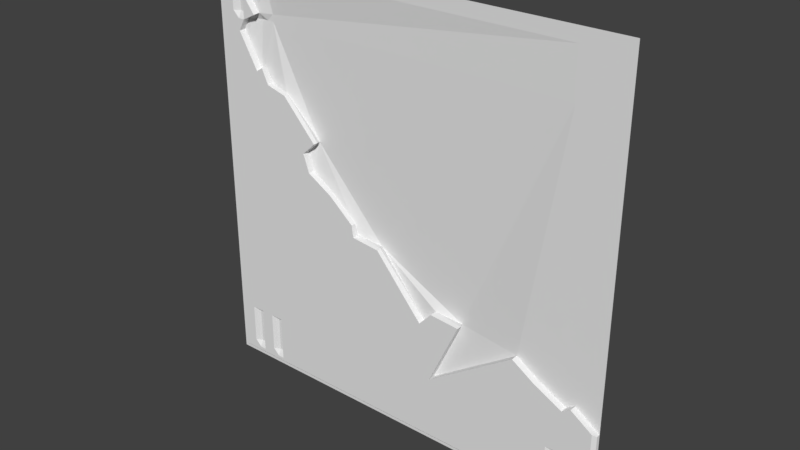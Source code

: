 # Source: sci2_4.blend  (saved by Blender 2.78.0; exported with 4.5.12 LTS)
import bpy
from mathutils import Matrix  # noqa: F401  (used for matrix-valued properties, if any)

bpy.ops.wm.read_factory_settings(use_empty=True)
scene = bpy.context.scene
scene.name = 'Scene'

# ---- collections
col_collection_1 = bpy.data.collections.new('Collection 1'); scene.collection.children.link(col_collection_1)

# ---- materials (node trees are filled in below, after node groups)
mat_sci1_6 = bpy.data.materials.new('sci1_6')
mat_sci1_6.alpha_threshold = 0.0
mat_sci1_6.use_transparent_shadow = False
mat_sci1_6.roughness = 0.5

# ---- material node trees

# ---- world
world_world = bpy.data.worlds.new('World'); scene.world = world_world
world_world.color = (0.05088, 0.05088, 0.05088)
world_world.use_sun_shadow = False
world_world.sun_shadow_jitter_overblur = 0.0
world_world.cycles.sampling_method = 'MANUAL'

# ---- meshes
me_sci1_6 = bpy.data.meshes.new('sci1_6')
me_sci1_6.from_pydata([(-1.28, 1.28, -1.28), (1.28, 1.28, -1.28), (-1.28, 1.28, 1.28), (1.28, 1.28, 1.28), (-1.24, 1.28, -1.28), (-1.24, 1.28, 1.28), (1.26, 1.28, -1.28), (1.26, 1.28, 1.28), (-1.26, 1.28, 1.28), (-1.26, 1.28, -1.28), (-1.28, 1.28, 1.24), (1.28, 1.28, 1.24), (1.26, 1.28, 1.24), (1.28, 1.28, 1.26), (1.26, 1.28, 1.26), (-1.28, 1.28, 1.26), (-1.28, 1.28, -1.24), (1.28, 1.28, -1.24), (-1.28, 1.28, -1.26), (1.28, 1.28, -1.26), (1.0, 1.28, 1.28), (1.0, 1.28, -1.28), (1.0, 1.28, 1.24), (1.0, 1.28, 1.26), (1.2, 1.28, -1.28), (1.2, 1.28, 1.28), (1.2, 1.28, 1.24), (1.2, 1.28, 1.26), (1.0, 1.28, 0.92), (1.24, 1.28, -1.28), (1.24, 1.28, 1.28), (1.16, 1.28, 1.24), (1.24, 1.28, 1.24), (1.04, 1.28, 1.28), (1.24, 1.28, 1.26), (1.08, 1.28, 1.28), (-1.28, 1.28, 0.92), (1.16, 1.28, 1.28), (1.08, 1.28, 1.24), (1.04, 1.28, 1.24), (1.16, 1.28, 1.26), (1.08, 1.28, 1.26), (1.04, 1.28, 1.26), (1.26, 1.28, 0.92), (1.04, 1.28, -1.28), (1.08, 1.28, -1.28), (1.28, 1.28, 0.92), (1.16, 1.28, -1.28), (1.2, 1.28, 0.92), (1.24, 1.28, 0.92), (1.04, 1.28, 0.92), (1.08, 1.28, 0.92), (1.16, 1.28, 0.92), (1.28, 1.28, 0.96), (1.28, 1.28, 1.2), (1.26, 1.28, 0.96), (1.26, 1.28, 1.2), (1.0, 1.28, 0.96), (1.0, 1.28, 1.2), (-1.28, 1.28, 1.2), (-1.28, 1.28, 0.96), (1.2, 1.28, 1.2), (1.24, 1.28, 0.96), (1.24, 1.28, 1.2), (1.04, 1.28, 1.2), (1.08, 1.28, 0.96), (1.08, 1.28, 1.2), (1.16, 1.28, 0.96), (1.16, 1.28, 1.2), (-0.92, 1.28, 1.28), (-0.92, 1.28, 1.24), (-0.92, 1.28, 1.26), (-0.92, 1.28, -1.28), (-0.92, 1.305, 0.92), (-0.92, 1.305, 0.96), (-0.92, 1.28, 1.2), (-1.08, 1.28, 1.28), (-1.08, 1.28, 0.92), (-1.08, 1.28, -1.28), (-1.16, 1.28, 1.28), (-1.16, 1.28, -1.28), (-1.0, 1.28, -1.28), (-1.0, 1.28, 1.28), (-1.0, 1.28, 1.24), (-1.0, 1.28, 1.26), (-1.0, 1.305, 0.92), (-1.0, 1.28, 0.96), (-1.0, 1.28, 1.2), (-0.96, 1.28, -1.28), (-0.96, 1.28, 1.28), (-0.96, 1.28, 1.24), (-0.96, 1.28, 1.26), (-0.96, 1.305, 0.92), (-0.96, 1.28, 1.2), (-1.12, 1.28, -1.28), (-1.12, 1.28, 1.28), (-1.28, 1.28, -0.94), (1.28, 1.28, -0.94), (-1.28, 1.28, -1.18), (1.28, 1.28, -1.18), (1.28, 1.28, -1.22), (-1.28, 1.28, -1.22), (1.16, 1.28, -0.6692), (-1.08, 1.28, 1.068), (1.0, 1.28, -0.6392), (-0.9809, 1.28, 0.6563), (-1.12, 1.28, 0.8491), (1.04, 1.28, -0.6601), (1.28, 1.28, -0.7522), (-1.0, 1.28, 0.6415), (-0.92, 1.28, 0.5799), (1.2, 1.28, -0.6968), (-1.021, 1.28, 1.24), (1.08, 1.28, -0.681), (-1.035, 1.28, 1.2), (-1.08, 1.28, 0.7799), (-1.01, 1.28, 1.26), (1.26, 1.28, -0.7384), (1.24, 1.28, -0.7245), (0.9063, 1.28, -0.5902), (0.7701, 1.28, -0.5021), (0.2367, 1.28, -0.866), (0.4004, 1.305, -0.4742), (0.2406, 1.28, -0.4468), (0.1637, 1.28, -0.5314), (-0.1533, 1.305, -0.1974), (-0.3055, 1.28, -0.1661), (-0.3379, 1.28, -0.1051), (-0.4917, 1.28, 0.02568), (-0.6285, 1.28, 0.13), (-0.667, 1.28, 0.2377), (-0.6032, 1.305, 0.3026), (-0.8147, 1.28, 0.5333), (1.131, 1.28, -0.649), (-1.282, 1.26, -1.263), (-1.282, 1.26, -1.283), (1.258, 1.26, -1.283), (1.278, 1.26, -1.283), (-1.262, 1.26, 1.277), (-1.282, 1.26, 1.277), (-1.262, 1.26, -1.283), (-1.242, 1.26, -1.283), (-1.162, 1.26, 1.277), (-1.242, 1.26, 1.277), (-1.242, 1.26, 1.257), (1.238, 1.26, -1.283), (-1.262, 1.26, 1.257), (-1.282, 1.26, 1.257), (-1.282, 1.26, 1.237), (-1.242, 1.24, 1.197), (-1.242, 1.24, 1.237), (-1.262, 1.26, 1.197), (-1.262, 1.26, 1.237), (-1.162, 1.24, 1.237), (-1.162, 1.26, 1.257), (-1.282, 1.26, -1.223), (-1.282, 1.26, -1.243), (1.278, 1.26, -1.263), (1.278, 1.26, -1.243), (-1.242, 1.26, -1.263), (-1.242, 1.24, -1.243), (1.258, 1.26, -1.263), (1.258, 1.24, -1.243), (-1.262, 1.26, -1.263), (-1.262, 1.26, -1.243), (-1.162, 1.24, -1.243), (-1.162, 1.26, -1.263), (-0.9222, 1.26, -1.283), (0.9978, 1.26, -1.283), (1.038, 1.24, -1.243), (0.9978, 1.24, -1.243), (1.038, 1.26, -1.263), (0.9978, 1.26, -1.263), (1.158, 1.26, -1.283), (1.198, 1.26, -1.283), (-1.282, 1.26, 0.9568), (-1.282, 1.26, 0.9168), (1.198, 1.26, -1.263), (1.198, 1.24, -1.243), (1.238, 1.24, -1.243), (1.238, 1.26, -1.263), (-1.262, 1.26, -0.9432), (-1.262, 1.26, 0.9168), (1.158, 1.24, -1.243), (1.078, 1.24, -1.243), (1.158, 1.26, -1.263), (-1.242, 1.24, -0.9432), (-1.242, 1.24, 0.9168), (1.078, 1.26, -1.263), (1.038, 1.26, -1.283), (1.078, 1.26, -1.283), (-1.162, 1.24, 0.9168), (-1.242, 1.24, 0.9568), (-1.262, 1.26, 0.9568), (-1.282, 1.26, 1.197), (-1.162, 1.24, 0.9568), (-1.162, 1.24, 1.197), (-0.9222, 1.24, -1.243), (-0.9222, 1.26, -1.263), (-0.9622, 1.26, -1.283), (-1.002, 1.26, 1.277), (-1.082, 1.26, 1.277), (-1.023, 1.24, 1.237), (-1.082, 1.24, 1.237), (-1.013, 1.26, 1.257), (-1.082, 1.26, 1.257), (-1.002, 1.24, -1.243), (-1.082, 1.24, -1.243), (-1.002, 1.26, -1.263), (-1.082, 1.26, -1.263), (-1.002, 1.24, 0.9568), (-1.082, 1.24, 0.9568), (-1.037, 1.24, 1.197), (-1.082, 1.24, 1.197), (-1.122, 1.26, -1.283), (-1.082, 1.26, -1.283), (-1.082, 1.24, 0.9168), (-1.082, 1.24, 1.065), (-1.122, 1.26, 1.277), (-1.122, 1.24, 1.237), (-1.122, 1.26, 1.257), (-1.122, 1.24, -1.243), (-1.122, 1.26, -1.263), (-1.122, 1.24, 0.9168), (-1.122, 1.26, 0.9568), (-1.122, 1.24, 1.197), (-1.162, 1.26, -1.283), (-1.162, 1.24, -0.9432), (-1.002, 1.26, -1.283), (-0.9622, 1.24, -1.243), (-0.9622, 1.26, -1.263), (-0.9222, 1.24, -1.223), (-0.9222, 1.26, -1.183), (-0.9622, 1.26, -0.9432), (-1.002, 1.24, -0.9432), (-1.122, 1.26, -0.9432), (-1.122, 1.26, -1.183), (-1.162, 1.24, -1.183), (-1.122, 1.24, 0.8459), (-1.282, 1.26, -0.9432), (1.038, 1.26, -0.9432), (1.038, 1.24, -0.9432), (1.238, 1.26, -0.9432), (1.238, 1.24, -0.9432), (-0.9622, 1.26, -1.183), (-1.002, 1.24, -1.183), (-0.9222, 1.24, -1.183), (-0.9222, 1.24, -0.9432), (-0.9222, 1.26, -0.9432), (-1.122, 1.24, -0.9432), (-0.9622, 1.24, -0.9432), (-1.082, 1.24, -0.9432), (1.258, 1.24, -0.9432), (1.278, 1.26, -0.9432), (1.198, 1.24, -0.9432), (1.158, 1.24, -0.9432), (1.078, 1.24, -0.9432), (0.9978, 1.24, -0.9432), (1.038, 1.24, -1.223), (-1.282, 1.26, -1.183), (1.078, 1.24, -1.223), (1.078, 1.24, -1.183), (1.258, 1.24, -1.223), (1.238, 1.24, -1.223), (0.9978, 1.24, -1.183), (1.198, 1.26, -0.9432), (-1.262, 1.26, -1.183), (1.158, 1.24, -1.223), (1.158, 1.24, -1.183), (-1.262, 1.26, -1.223), (1.258, 1.24, -1.183), (-1.082, 1.26, 1.197), (-1.082, 1.26, 0.9568), (-1.242, 1.24, -1.183), (1.278, 1.26, -1.223), (1.278, 1.26, -1.183), (-0.9622, 1.24, -1.223), (-1.082, 1.26, -1.183), (-1.082, 1.24, -1.183), (-1.242, 1.24, -1.223), (-1.082, 1.24, -1.223), (-1.122, 1.24, -1.223), (-1.162, 1.24, -1.223), (1.238, 1.24, -1.183), (-1.002, 1.24, -1.223), (0.9978, 1.24, -1.223), (-1.082, 1.26, -0.9432), (1.198, 1.24, -1.223), (1.198, 1.26, -1.183), (-1.122, 1.26, 1.197), (1.078, 1.26, -1.183), (1.078, 1.26, -0.9432), (1.238, 1.26, -1.183), (1.038, 1.26, -1.183), (1.158, 1.24, -0.6724), (0.9978, 1.24, -0.6425), (-0.9622, 1.24, 0.6652), (1.038, 1.24, -0.6634), (1.278, 1.26, -0.7554), (-1.002, 1.24, 0.6382), (-0.9222, 1.24, 0.5767), (1.198, 1.24, -0.7), (1.078, 1.24, -0.6842), (-1.082, 1.24, 0.7767), (1.258, 1.24, -0.7416), (1.238, 1.24, -0.7278), (0.9041, 1.24, -0.5935), (0.7679, 1.24, -0.5053), (0.2345, 1.24, -0.8692), (0.4191, 1.24, -0.4654), (0.2384, 1.24, -0.45), (0.1615, 1.24, -0.5346), (-0.1346, 1.24, -0.1885), (-0.3077, 1.24, -0.1693), (-0.3192, 1.24, -0.09625), (-0.4731, 1.24, 0.0345), (-0.6307, 1.24, 0.1268), (-0.6692, 1.24, 0.2345), (-0.5846, 1.24, 0.3114), (-0.7961, 1.24, 0.5421), (1.128, 1.24, -0.6522), (0.236, 1.266, -0.8671), (0.7693, 1.266, -0.5032), (1.13, 1.266, -0.6501), (-1.281, 1.273, 0.9189), (0.9055, 1.266, -0.5913), (0.9993, 1.266, -0.6403), (1.079, 1.266, -0.6821), (1.039, 1.266, -0.6612), (1.159, 1.266, -0.6703), (-1.081, 1.266, 1.067), (-1.081, 1.266, 0.7788), (1.279, 1.273, -1.221), (1.279, 1.273, -1.181), (-1.035, 1.266, 1.199), (-1.022, 1.266, 1.239), (1.259, 1.266, -0.7395), (1.239, 1.266, -0.7256), (1.199, 1.266, -0.6979), (-0.9607, 1.266, 0.6673), (-1.001, 1.266, 0.6404), (1.279, 1.273, -1.261), (1.279, 1.273, -1.241), (-1.011, 1.273, 1.259), (-1.001, 1.273, 1.279), (-1.241, 1.273, 1.279), (-1.281, 1.273, -1.221), (-1.281, 1.273, -1.241), (-1.001, 1.266, 0.9589), (1.159, 1.273, -1.281), (-1.261, 1.273, -1.281), (-1.241, 1.273, -1.281), (-0.9207, 1.266, 0.5788), (-1.261, 1.273, 1.279), (-1.161, 1.273, 1.279), (-0.7946, 1.266, 0.5442), (1.079, 1.273, -1.281), (-1.081, 1.273, 1.279), (-1.121, 1.273, 1.279), (1.279, 1.273, -0.9411), (1.279, 1.273, -0.7533), (-0.5831, 1.266, 0.3135), (0.9993, 1.273, -1.281), (1.039, 1.273, -1.281), (-1.161, 1.273, -1.281), (1.259, 1.273, -1.281), (1.279, 1.273, -1.281), (-0.6677, 1.266, 0.2366), (-1.281, 1.273, -1.261), (-1.281, 1.273, -1.281), (-1.281, 1.273, 1.279), (-1.281, 1.273, 1.259), (-0.9607, 1.273, -1.281), (-0.9207, 1.273, -1.281), (-0.6293, 1.266, 0.1289), (-0.4716, 1.266, 0.03662), (1.199, 1.273, -1.281), (1.239, 1.273, -1.281), (-0.3178, 1.266, -0.09413), (-0.3062, 1.266, -0.1672), (-0.1332, 1.266, -0.1864), (-1.281, 1.273, -0.9411), (-1.281, 1.273, -1.181), (0.1629, 1.266, -0.5325), (-1.281, 1.273, 0.9589), (-1.121, 1.273, -1.281), (0.4206, 1.266, -0.4633), (0.2398, 1.266, -0.4479), (-1.081, 1.273, -1.281), (-1.001, 1.273, -1.281), (-1.121, 1.266, 0.848), (-1.081, 1.266, 0.9189), (-1.281, 1.273, 1.239), (-1.281, 1.273, 1.199)], [], [(13, 7, 14), (14, 30, 34), (63, 12, 32), (56, 11, 12), (12, 34, 32), (12, 11, 13), (14, 12, 13), (22, 71, 70), (58, 70, 75), (23, 69, 71), (26, 40, 31), (61, 31, 68), (27, 37, 40), (64, 38, 39), (58, 39, 22), (32, 27, 26), (68, 38, 66), (63, 26, 61), (34, 25, 27), (41, 33, 42), (42, 20, 23), (31, 41, 38), (39, 23, 22), (38, 42, 39), (40, 35, 41), (68, 65, 67), (52, 65, 51), (28, 74, 73), (54, 55, 53), (46, 55, 43), (56, 62, 55), (43, 62, 49), (58, 74, 57), (91, 69, 89), (75, 90, 93), (70, 91, 90), (87, 103, 86), (321, 309, 308), (346, 259, 382), (331, 238, 303), (381, 176, 324), (321, 307, 322), (327, 320, 323), (90, 84, 83), (93, 83, 87), (91, 82, 84), (322, 306, 325), (329, 320, 294), (342, 274, 158), (324, 175, 384), (325, 295, 326), (326, 297, 328), (366, 157, 137), (335, 204, 202), (328, 302, 327), (368, 156, 347), (333, 253, 275), (330, 212, 217), (338, 294, 301), (392, 147, 371), (348, 217, 210), (340, 303, 299), (332, 275, 274), (357, 200, 344), (349, 174, 173), (334, 202, 212), (369, 140, 135), (351, 226, 141), (336, 305, 304), (389, 199, 228), (353, 143, 345), (336, 298, 360), (337, 301, 305), (352, 296, 300), (377, 136, 145), (340, 296, 339), (341, 158, 157), (343, 200, 204), (345, 142, 354), (347, 155, 346), (391, 210, 216), (356, 173, 190), (350, 141, 140), (62, 67, 48), (352, 319, 355), (370, 138, 353), (354, 218, 358), (361, 319, 318), (363, 190, 189), (358, 201, 357), (373, 168, 167), (359, 298, 253), (367, 318, 317), (362, 189, 168), (364, 214, 226), (365, 137, 136), (374, 317, 316), (369, 134, 368), (371, 139, 370), (372, 167, 199), (374, 315, 375), (65, 64, 57), (378, 315, 314), (376, 145, 174), (379, 314, 313), (379, 312, 380), (383, 312, 311), (382, 239, 381), (383, 310, 387), (384, 194, 393), (385, 215, 214), (387, 309, 386), (388, 228, 215), (390, 216, 238), (116, 83, 84), (131, 125, 28), (86, 77, 85), (82, 116, 84), (105, 85, 109), (105, 73, 92), (111, 49, 48), (117, 46, 43), (118, 43, 49), (112, 87, 83), (115, 85, 77), (102, 48, 52), (107, 51, 50), (104, 50, 28), (133, 52, 51), (393, 148, 392), (77, 106, 115), (144, 138, 146), (146, 139, 147), (194, 152, 148), (149, 152, 151), (152, 147, 148), (150, 144, 146), (157, 158, 162), (163, 159, 160), (161, 179, 180), (163, 156, 134), (135, 163, 134), (136, 180, 145), (141, 163, 140), (137, 161, 136), (164, 163, 160), (161, 157, 162), (152, 150, 146), (168, 198, 167), (172, 197, 198), (174, 185, 173), (177, 183, 185), (180, 178, 177), (247, 315, 316), (145, 177, 174), (255, 301, 294), (241, 302, 297), (185, 184, 188), (172, 169, 170), (188, 169, 171), (257, 297, 295), (173, 188, 190), (189, 172, 168), (190, 171, 189), (294, 320, 302), (254, 305, 301), (252, 298, 304), (186, 182, 181), (243, 304, 305), (181, 176, 239), (196, 192, 195), (149, 193, 192), (187, 193, 182), (151, 175, 193), (176, 193, 175), (250, 300, 296), (198, 229, 230), (199, 198, 230), (215, 222, 214), (209, 221, 222), (203, 220, 219), (213, 219, 225), (205, 218, 220), (249, 303, 238), (216, 224, 223), (191, 192, 187), (227, 187, 186), (154, 143, 144), (196, 150, 149), (153, 144, 150), (166, 160, 159), (226, 159, 141), (289, 195, 224), (228, 209, 215), (208, 207, 209), (202, 205, 203), (212, 203, 213), (204, 201, 205), (251, 299, 303), (216, 210, 211), (228, 230, 208), (230, 206, 208), (250, 299, 234), (254, 242, 243), (223, 195, 191), (249, 238, 227), (220, 142, 154), (225, 153, 196), (219, 154, 153), (222, 165, 166), (214, 166, 226), (160, 269, 164), (158, 262, 162), (179, 287, 178), (271, 224, 272), (183, 260, 184), (291, 293, 290), (169, 285, 170), (242, 288, 292), (184, 258, 169), (232, 233, 244), (178, 267, 183), (286, 236, 277), (170, 231, 197), (287, 268, 267), (265, 268, 288), (251, 277, 278), (260, 293, 258), (196, 289, 225), (162, 263, 179), (217, 271, 272), (258, 264, 285), (293, 257, 264), (234, 233, 250), (267, 261, 260), (255, 261, 268), (164, 155, 156), (256, 290, 261), (263, 288, 287), (241, 291, 256), (255, 265, 254), (274, 270, 262), (253, 270, 275), (197, 276, 229), (250, 248, 247), (279, 266, 269), (186, 266, 273), (252, 283, 270), (207, 281, 221), (249, 286, 251), (269, 259, 155), (266, 239, 259), (227, 235, 249), (277, 280, 278), (231, 244, 276), (247, 232, 246), (165, 279, 160), (232, 231, 246), (280, 236, 281), (282, 273, 279), (227, 273, 237), (206, 280, 207), (211, 272, 216), (284, 278, 280), (234, 278, 245), (93, 86, 74), (276, 245, 284), (233, 245, 244), (229, 284, 206), (243, 292, 283), (281, 237, 282), (235, 237, 236), (241, 257, 240), (285, 246, 231), (221, 282, 165), (257, 246, 264), (225, 271, 213), (262, 283, 263), (283, 292, 263), (261, 290, 260), (212, 213, 217), (217, 211, 210), (238, 216, 223), (59, 392, 10), (106, 391, 390), (78, 389, 388), (123, 386, 122), (94, 388, 385), (60, 393, 59), (124, 387, 123), (98, 381, 96), (124, 380, 383), (126, 380, 125), (126, 378, 379), (24, 377, 376), (127, 375, 378), (129, 375, 128), (88, 373, 372), (15, 370, 2), (0, 368, 18), (129, 367, 374), (6, 366, 365), (80, 385, 364), (21, 363, 362), (130, 361, 367), (97, 360, 359), (72, 362, 373), (95, 357, 76), (44, 356, 363), (131, 355, 361), (79, 358, 95), (2, 353, 8), (110, 355, 132), (9, 351, 350), (45, 349, 356), (77, 348, 391), (16, 346, 101), (5, 354, 79), (116, 344, 343), (19, 342, 341), (109, 339, 105), (29, 365, 377), (110, 339, 352), (118, 338, 337), (117, 360, 108), (8, 345, 5), (81, 372, 389), (117, 337, 336), (4, 364, 351), (0, 350, 369), (114, 335, 334), (47, 376, 349), (76, 344, 82), (100, 333, 332), (109, 331, 340), (86, 330, 348), (10, 371, 15), (111, 329, 338), (103, 334, 330), (99, 359, 333), (18, 347, 16), (107, 327, 113), (112, 343, 335), (1, 341, 366), (104, 328, 107), (119, 326, 104), (36, 384, 60), (17, 332, 342), (102, 323, 329), (120, 325, 119), (113, 323, 133), (121, 322, 120), (96, 324, 36), (115, 390, 331), (101, 382, 98), (121, 386, 321), (13, 3, 7), (14, 7, 30), (63, 56, 12), (56, 54, 11), (12, 14, 34), (22, 23, 71), (58, 22, 70), (23, 20, 69), (26, 27, 40), (61, 26, 31), (27, 25, 37), (64, 66, 38), (58, 64, 39), (32, 34, 27), (68, 31, 38), (63, 32, 26), (34, 30, 25), (41, 35, 33), (42, 33, 20), (31, 40, 41), (39, 42, 23), (38, 41, 42), (40, 37, 35), (68, 66, 65), (52, 67, 65), (28, 57, 74), (54, 56, 55), (46, 53, 55), (56, 63, 62), (43, 55, 62), (58, 75, 74), (91, 71, 69), (75, 70, 90), (70, 71, 91), (87, 114, 103), (321, 386, 309), (346, 155, 259), (331, 390, 238), (381, 239, 176), (321, 308, 307), (327, 302, 320), (90, 91, 84), (93, 90, 83), (91, 89, 82), (322, 307, 306), (329, 323, 320), (342, 332, 274), (324, 176, 175), (325, 306, 295), (326, 295, 297), (366, 341, 157), (335, 343, 204), (328, 297, 302), (368, 134, 156), (333, 359, 253), (330, 334, 212), (338, 329, 294), (392, 148, 147), (348, 330, 217), (340, 331, 303), (332, 333, 275), (357, 201, 200), (349, 376, 174), (334, 335, 202), (369, 350, 140), (351, 364, 226), (336, 337, 305), (389, 372, 199), (353, 138, 143), (336, 304, 298), (337, 338, 301), (352, 339, 296), (377, 365, 136), (340, 299, 296), (341, 342, 158), (343, 344, 200), (345, 143, 142), (347, 156, 155), (391, 348, 210), (356, 349, 173), (350, 351, 141), (52, 48, 67), (62, 63, 61), (48, 49, 62), (68, 67, 61), (62, 61, 67), (352, 300, 319), (370, 139, 138), (354, 142, 218), (361, 355, 319), (363, 356, 190), (358, 218, 201), (373, 362, 168), (359, 360, 298), (367, 361, 318), (362, 363, 189), (364, 385, 214), (365, 366, 137), (374, 367, 317), (369, 135, 134), (371, 147, 139), (372, 373, 167), (374, 316, 315), (57, 28, 50), (50, 51, 65), (65, 66, 64), (64, 58, 57), (57, 50, 65), (378, 375, 315), (376, 377, 145), (379, 378, 314), (379, 313, 312), (383, 380, 312), (382, 259, 239), (383, 311, 310), (384, 175, 194), (385, 388, 215), (387, 310, 309), (388, 389, 228), (390, 391, 216), (116, 112, 83), (73, 110, 132), (131, 130, 129), (73, 132, 131), (104, 28, 119), (120, 119, 28), (122, 121, 120), (125, 124, 123), (125, 123, 122), (127, 126, 125), (131, 129, 128), (128, 127, 131), (125, 122, 28), (120, 28, 122), (131, 127, 125), (28, 73, 131), (105, 92, 85), (105, 110, 73), (111, 118, 49), (117, 108, 46), (118, 117, 43), (112, 114, 87), (115, 109, 85), (102, 111, 48), (107, 113, 51), (104, 107, 50), (51, 113, 133), (133, 102, 52), (393, 194, 148), (144, 143, 138), (146, 138, 139), (194, 151, 152), (149, 150, 152), (152, 146, 147), (161, 162, 179), (163, 164, 156), (135, 140, 163), (136, 161, 180), (141, 159, 163), (137, 157, 161), (168, 172, 198), (172, 170, 197), (174, 177, 185), (177, 178, 183), (180, 179, 178), (257, 295, 306), (306, 307, 257), (308, 309, 311), (311, 312, 313), (309, 310, 311), (257, 307, 308), (319, 300, 317), (317, 318, 319), (314, 315, 313), (316, 317, 300), (247, 257, 308), (308, 311, 247), (313, 315, 247), (316, 300, 247), (247, 311, 313), (145, 180, 177), (255, 254, 301), (241, 256, 302), (185, 183, 184), (172, 171, 169), (188, 184, 169), (257, 241, 297), (173, 185, 188), (189, 171, 172), (190, 188, 171), (302, 256, 255), (255, 294, 302), (254, 243, 305), (252, 253, 298), (186, 187, 182), (243, 252, 304), (181, 182, 176), (196, 149, 192), (149, 151, 193), (187, 192, 193), (151, 194, 175), (176, 182, 193), (250, 247, 300), (198, 197, 229), (199, 167, 198), (215, 209, 222), (209, 207, 221), (203, 205, 220), (213, 203, 219), (205, 201, 218), (249, 251, 303), (216, 272, 224), (191, 195, 192), (227, 191, 187), (154, 142, 143), (196, 153, 150), (153, 154, 144), (166, 165, 160), (226, 166, 159), (289, 196, 195), (228, 208, 209), (208, 206, 207), (202, 204, 205), (212, 202, 203), (204, 200, 201), (251, 234, 299), (228, 199, 230), (230, 229, 206), (250, 296, 299), (254, 265, 242), (223, 224, 195), (191, 227, 238), (238, 223, 191), (220, 218, 142), (225, 219, 153), (219, 220, 154), (222, 221, 165), (214, 222, 166), (160, 279, 269), (158, 274, 262), (179, 263, 287), (271, 289, 224), (183, 267, 260), (291, 240, 293), (169, 258, 285), (242, 265, 288), (184, 260, 258), (232, 248, 233), (178, 287, 267), (286, 235, 236), (170, 285, 231), (287, 288, 268), (265, 255, 268), (251, 286, 277), (260, 290, 293), (162, 262, 263), (272, 211, 217), (217, 213, 271), (258, 293, 264), (293, 240, 257), (267, 268, 261), (255, 256, 261), (164, 269, 155), (256, 291, 290), (263, 292, 288), (241, 240, 291), (274, 275, 270), (253, 252, 270), (197, 231, 276), (250, 233, 248), (279, 273, 266), (186, 181, 266), (252, 243, 283), (207, 280, 281), (249, 235, 286), (269, 266, 259), (266, 181, 239), (231, 232, 244), (247, 248, 232), (165, 282, 279), (280, 277, 236), (282, 237, 273), (227, 186, 273), (206, 284, 280), (284, 245, 278), (234, 251, 278), (92, 73, 74), (74, 75, 93), (93, 87, 86), (86, 85, 92), (92, 74, 86), (276, 244, 245), (233, 234, 245), (229, 276, 284), (243, 242, 292), (281, 236, 237), (235, 227, 237), (285, 264, 246), (221, 281, 282), (257, 247, 246), (225, 289, 271), (262, 270, 283), (59, 393, 392), (106, 77, 391), (78, 81, 389), (123, 387, 386), (94, 78, 388), (60, 384, 393), (124, 383, 387), (98, 382, 381), (124, 125, 380), (126, 379, 380), (126, 127, 378), (24, 29, 377), (127, 128, 375), (129, 374, 375), (88, 72, 373), (15, 371, 370), (0, 369, 368), (129, 130, 367), (6, 1, 366), (80, 94, 385), (21, 44, 363), (130, 131, 361), (97, 108, 360), (72, 21, 362), (95, 358, 357), (44, 45, 356), (131, 132, 355), (79, 354, 358), (2, 370, 353), (110, 352, 355), (9, 4, 351), (45, 47, 349), (77, 86, 348), (16, 347, 346), (5, 345, 354), (116, 82, 344), (19, 17, 342), (109, 340, 339), (29, 6, 365), (110, 105, 339), (118, 111, 338), (117, 336, 360), (8, 353, 345), (81, 88, 372), (117, 118, 337), (4, 80, 364), (0, 9, 350), (114, 112, 335), (47, 24, 376), (76, 357, 344), (100, 99, 333), (109, 115, 331), (86, 103, 330), (10, 392, 371), (111, 102, 329), (103, 114, 334), (99, 97, 359), (18, 368, 347), (107, 328, 327), (112, 116, 343), (1, 19, 341), (104, 326, 328), (119, 325, 326), (36, 324, 384), (17, 100, 332), (102, 133, 323), (120, 322, 325), (113, 327, 323), (121, 321, 322), (96, 381, 324), (115, 106, 390), (101, 346, 382), (121, 122, 386)])
_uv = me_sci1_6.uv_layers.new(name='UVMap')
_uv.uv.foreach_set('vector', [1.0, 0.9922, 0.9922, 1.0, 0.9922, 0.9922, 0.9922, 0.9922, 0.9844, 1.0, 0.9844, 0.9922, 0.9844, 0.9688, 0.9922, 0.9844, 0.9844, 0.9844, 0.9922, 0.9688, 1.0, 0.9844, 0.9922, 0.9844, 0.9922, 0.9844, 0.9844, 0.9922, 0.9844, 0.9844, 0.9922, 0.9844, 1.0, 0.9844, 1.0, 0.9922, 0.9922, 0.9922, 0.9922, 0.9844, 1.0, 0.9922, 0.8906, 0.9844, 0.1406, 0.9922, 0.1406, 0.9844, 0.8906, 0.9688, 0.1406, 0.9844, 0.1406, 0.9688, 0.8906, 0.9922, 0.1406, 1.0, 0.1406, 0.9922, 0.9687, 0.9844, 0.9531, 0.9922, 0.9531, 0.9844, 0.9687, 0.9688, 0.9531, 0.9844, 0.9531, 0.9688, 0.9687, 0.9922, 0.9531, 1.0, 0.9531, 0.9922, 0.9062, 0.9688, 0.9219, 0.9844, 0.9062, 0.9844, 0.8906, 0.9688, 0.9062, 0.9844, 0.8906, 0.9844, 0.9844, 0.9844, 0.9687, 0.9922, 0.9687, 0.9844, 0.9531, 0.9688, 0.9219, 0.9844, 0.9219, 0.9688, 0.9844, 0.9688, 0.9687, 0.9844, 0.9687, 0.9688, 0.9844, 0.9922, 0.9687, 1.0, 0.9687, 0.9922, 0.9219, 0.9922, 0.9062, 1.0, 0.9062, 0.9922, 0.9062, 0.9922, 0.8906, 1.0, 0.8906, 0.9922, 0.9531, 0.9844, 0.9219, 0.9922, 0.9219, 0.9844, 0.9062, 0.9844, 0.8906, 0.9922, 0.8906, 0.9844, 0.9219, 0.9844, 0.9062, 0.9922, 0.9062, 0.9844, 0.9531, 0.9922, 0.9219, 1.0, 0.9219, 0.9922, 0.9531, 0.9688, 0.9219, 0.875, 0.9531, 0.875, 0.9531, 0.8594, 0.9219, 0.875, 0.9219, 0.8594, 0.8906, 0.8594, 0.1406, 0.875, 0.1406, 0.8594, 1.0, 0.9688, 0.9922, 0.875, 1.0, 0.875, 1.0, 0.8594, 0.9922, 0.875, 0.9922, 0.8594, 0.9922, 0.9688, 0.9844, 0.875, 0.9922, 0.875, 0.9922, 0.8594, 0.9844, 0.875, 0.9844, 0.8594, 0.8906, 0.9688, 0.1406, 0.875, 0.8906, 0.875, 0.125, 0.9922, 0.1406, 1.0, 0.125, 1.0, 0.1406, 0.9688, 0.125, 0.9844, 0.125, 0.9688, 0.1406, 0.9844, 0.125, 0.9922, 0.125, 0.9844, 0.1094, 0.9688, 0.07813, 0.9173, 0.1094, 0.875, 0.7984, 0.04297, 0.8029, 0.05285, 0.7984, 0.04297, 0.7613, 0.03283, 0.7613, 0.03283, 0.7613, 0.03283, 0.7662, 0.08326, 0.7652, 0.08495, 0.7662, 0.08326, 0.7613, 0.03283, 0.7613, 0.03283, 0.7613, 0.03283, 0.7984, 0.04297, 0.8114, 0.05188, 0.8114, 0.05188, 0.819, 0.0475, 0.8203, 0.04828, 0.8203, 0.04828, 0.125, 0.9844, 0.1094, 0.9922, 0.1094, 0.9844, 0.125, 0.9688, 0.1094, 0.9844, 0.1094, 0.9688, 0.125, 0.9922, 0.1094, 1.0, 0.1094, 0.9922, 0.8114, 0.05188, 0.8148, 0.04972, 0.8148, 0.04972, 0.821, 0.04779, 0.8203, 0.04828, 0.821, 0.04779, 0.7613, 0.03283, 0.7613, 0.03283, 0.7613, 0.03283, 0.7613, 0.03283, 0.7613, 0.03283, 0.7613, 0.03283, 0.8148, 0.04972, 0.8171, 0.04852, 0.8171, 0.04852, 0.8171, 0.04852, 0.8181, 0.04801, 0.8181, 0.04801, 0.7613, 0.03283, 0.7613, 0.03283, 0.7613, 0.03283, 0.7676, 0.09452, 0.7679, 0.09501, 0.7676, 0.09452, 0.8181, 0.04801, 0.819, 0.0475, 0.819, 0.0475, 0.7613, 0.03283, 0.7613, 0.03283, 0.7613, 0.03283, 0.7613, 0.03283, 0.7613, 0.03283, 0.7613, 0.03283, 0.7662, 0.09032, 0.7673, 0.09355, 0.7662, 0.09032, 0.822, 0.04711, 0.821, 0.04779, 0.822, 0.04711, 0.7613, 0.03283, 0.7613, 0.03283, 0.7613, 0.03283, 0.7681, 0.08767, 0.7662, 0.09032, 0.7681, 0.08767, 0.7681, 0.07987, 0.7662, 0.08326, 0.7681, 0.07987, 0.7613, 0.03283, 0.7613, 0.03283, 0.7613, 0.03283, 0.7613, 0.03283, 0.7613, 0.03283, 0.7613, 0.03283, 0.7613, 0.03283, 0.7613, 0.03283, 0.7613, 0.03283, 0.7673, 0.09355, 0.7676, 0.09452, 0.7673, 0.09355, 0.7613, 0.03283, 0.7613, 0.03283, 0.7613, 0.03283, 0.7613, 0.03283, 0.7613, 0.03283, 0.7613, 0.03283, 0.8234, 0.04609, 0.8229, 0.04643, 0.8234, 0.04609, 0.7613, 0.03283, 0.7613, 0.03283, 0.7613, 0.03283, 0.7613, 0.03283, 0.7613, 0.03283, 0.7613, 0.03283, 0.8234, 0.04609, 0.8239, 0.04575, 0.8239, 0.04575, 0.8229, 0.04643, 0.822, 0.04711, 0.8229, 0.04643, 0.7701, 0.07836, 0.7691, 0.08053, 0.7701, 0.07836, 0.7613, 0.03283, 0.7613, 0.03283, 0.7613, 0.03283, 0.7681, 0.07987, 0.7691, 0.08053, 0.7691, 0.08053, 0.7613, 0.03283, 0.7613, 0.03283, 0.7613, 0.03283, 0.7679, 0.09501, 0.7681, 0.0955, 0.7679, 0.09501, 0.7613, 0.03283, 0.7613, 0.03283, 0.7613, 0.03283, 0.7613, 0.03283, 0.7613, 0.03283, 0.7613, 0.03283, 0.7662, 0.08669, 0.7681, 0.08767, 0.7662, 0.08669, 0.7613, 0.03283, 0.7613, 0.03283, 0.7613, 0.03283, 0.7613, 0.03283, 0.7613, 0.03283, 0.7613, 0.03283, 0.9844, 0.875, 0.9531, 0.875, 0.9687, 0.8594, 0.7701, 0.07836, 0.7732, 0.07752, 0.7732, 0.07752, 0.7613, 0.03283, 0.7613, 0.03283, 0.7613, 0.03283, 0.7613, 0.03283, 0.7613, 0.03283, 0.7613, 0.03283, 0.7783, 0.07187, 0.7732, 0.07752, 0.7783, 0.07187, 0.7613, 0.03283, 0.7613, 0.03283, 0.7613, 0.03283, 0.7613, 0.03283, 0.7613, 0.03283, 0.7613, 0.03283, 0.7613, 0.03283, 0.7613, 0.03283, 0.7613, 0.03283, 0.7613, 0.03283, 0.7613, 0.03283, 0.7613, 0.03283, 0.7763, 0.06999, 0.7783, 0.07187, 0.7763, 0.06999, 0.7613, 0.03283, 0.7613, 0.03283, 0.7613, 0.03283, 0.7613, 0.03283, 0.7613, 0.03283, 0.7613, 0.03283, 0.7613, 0.03283, 0.7613, 0.03283, 0.7613, 0.03283, 0.7772, 0.06735, 0.7763, 0.06999, 0.7772, 0.06735, 0.7613, 0.03283, 0.7613, 0.03283, 0.7613, 0.03283, 0.7613, 0.03283, 0.7613, 0.03283, 0.7613, 0.03283, 0.7613, 0.03283, 0.7613, 0.03283, 0.7613, 0.03283, 0.7772, 0.06735, 0.7811, 0.06509, 0.7811, 0.06509, 0.9219, 0.875, 0.9062, 0.9688, 0.8906, 0.875, 0.7848, 0.06189, 0.7811, 0.06509, 0.7848, 0.06189, 0.7613, 0.03283, 0.7613, 0.03283, 0.7613, 0.03283, 0.7851, 0.0601, 0.7848, 0.06189, 0.7851, 0.0601, 0.7851, 0.0601, 0.7894, 0.05963, 0.7894, 0.05963, 0.7966, 0.05116, 0.7894, 0.05963, 0.7966, 0.05116, 0.7613, 0.03283, 0.7613, 0.03283, 0.7613, 0.03283, 0.7966, 0.05116, 0.7985, 0.05323, 0.7985, 0.05323, 0.7613, 0.03283, 0.7613, 0.03283, 0.7613, 0.03283, 0.7613, 0.03283, 0.7613, 0.03283, 0.7613, 0.03283, 0.7985, 0.05323, 0.8029, 0.05285, 0.8029, 0.05285, 0.7613, 0.03283, 0.7613, 0.03283, 0.7613, 0.03283, 0.7652, 0.08495, 0.7662, 0.08669, 0.7652, 0.08495, 0.1053, 0.9922, 0.1094, 0.9844, 0.1094, 0.9922, 0.2725, 0.6229, 0.4483, 0.4276, 0.8906, 0.8594, 0.1094, 0.875, 0.07813, 0.8594, 0.1094, 0.8594, 0.1094, 1.0, 0.1053, 0.9922, 0.1094, 0.9922, 0.125, 0.7611, 0.1094, 0.8594, 0.1094, 0.7506, 0.125, 0.7611, 0.1406, 0.8594, 0.125, 0.8594, 0.9687, 0.2278, 0.9844, 0.8594, 0.9687, 0.8594, 0.9922, 0.2116, 1.0, 0.8594, 0.9922, 0.8594, 0.9844, 0.217, 0.9922, 0.8594, 0.9844, 0.8594, 0.1013, 0.9844, 0.1094, 0.9688, 0.1094, 0.9844, 0.07813, 0.8047, 0.1094, 0.8594, 0.07813, 0.8594, 0.9531, 0.2386, 0.9687, 0.8594, 0.9531, 0.8594, 0.9062, 0.2421, 0.9219, 0.8594, 0.9062, 0.8594, 0.8906, 0.2503, 0.9062, 0.8594, 0.8906, 0.8594, 0.9416, 0.2465, 0.9531, 0.8594, 0.9219, 0.8594, 0.7613, 0.03283, 0.7613, 0.03283, 0.7613, 0.03283, 0.07813, 0.8594, 0.06251, 0.8317, 0.07813, 0.8047, 0.01563, 0.9922, 0.007816, 1.0, 0.007816, 0.9922, 0.007816, 0.9922, 0.0, 1.0, 0.0, 0.9922, 0.0, 0.9688, 0.007816, 0.9844, 0.0, 0.9844, 0.01563, 0.9688, 0.007816, 0.9844, 0.007816, 0.9688, 0.007816, 0.9844, 0.0, 0.9922, 0.0, 0.9844, 0.01563, 0.9844, 0.01563, 0.9922, 0.007816, 0.9922, 1.0, 0.007816, 1.0, 0.01563, 0.9922, 0.01563, 0.007816, 0.007816, 0.01563, 0.007816, 0.01563, 0.01563, 0.9922, 0.007816, 0.9844, 0.01563, 0.9844, 0.007816, 0.007816, 0.007816, 0.0, 0.01563, 0.0, 0.007816, 0.0, 0.0, 0.007816, 0.007816, 0.0, 0.007816, 0.9922, 0.0, 0.9844, 0.007816, 0.9844, 0.0, 0.01563, 0.0, 0.007816, 0.007816, 0.007816, 0.0, 1.0, 0.0, 0.9922, 0.007816, 0.9922, 0.0, 0.007816, 0.01563, 0.007816, 0.007816, 0.01563, 0.01563, 0.9922, 0.007816, 1.0, 0.007816, 0.9922, 0.01563, 0.007816, 0.9844, 0.01563, 0.9844, 0.007816, 0.9922, 0.8906, 0.0, 0.1406, 0.007816, 0.1406, 2.329e-08, 0.8906, 0.007816, 0.1406, 0.01563, 0.1406, 0.007816, 0.9687, 0.0, 0.9531, 0.007816, 0.9531, 0.0, 0.9687, 0.007816, 0.9531, 0.01563, 0.9531, 0.007816, 0.9844, 0.007816, 0.9687, 0.01563, 0.9687, 0.007816, 0.1406, 0.1328, 0.3161, 0.5147, 0.2545, 0.5508, 0.9844, 0.0, 0.9687, 0.007816, 0.9687, 0.0, 0.9531, 0.1328, 0.9687, 0.2278, 0.9531, 0.2386, 0.9062, 0.1328, 0.9219, 0.234, 0.9062, 0.2421, 0.9531, 0.007816, 0.9219, 0.01563, 0.9219, 0.007816, 0.8906, 0.007816, 0.9062, 0.01563, 0.8906, 0.01563, 0.9219, 0.007816, 0.9062, 0.01563, 0.9062, 0.007816, 0.8906, 0.1328, 0.9062, 0.2421, 0.8906, 0.2503, 0.9531, 0.0, 0.9219, 0.007816, 0.9219, 0.0, 0.9062, 0.0, 0.8906, 0.007816, 0.8906, 0.0, 0.9219, 0.0, 0.9062, 0.007816, 0.9062, 0.0, 0.9531, 0.2386, 0.9416, 0.2465, 0.9219, 0.234, 0.9687, 0.1328, 0.9844, 0.217, 0.9687, 0.2278, 0.9922, 0.1328, 1.0, 0.2062, 0.9922, 0.2116, 0.01563, 0.1328, 0.007816, 0.8594, 0.007816, 0.1328, 0.9844, 0.1328, 0.9922, 0.2116, 0.9844, 0.217, 0.007816, 0.1328, 0.0, 0.8594, 0.0, 0.1328, 0.04688, 0.9688, 0.01563, 0.875, 0.04688, 0.875, 0.01563, 0.9688, 0.007816, 0.875, 0.01563, 0.875, 0.01563, 0.8594, 0.007816, 0.875, 0.007816, 0.8594, 0.007816, 0.9688, 0.0, 0.875, 0.007816, 0.875, 0.0, 0.8594, 0.007816, 0.875, 0.0, 0.875, 0.125, 0.1328, 0.1406, 0.7265, 0.125, 0.7611, 0.1406, 0.007816, 0.125, 0.01563, 0.125, 0.007816, 0.125, 2.037e-08, 0.1406, 0.007816, 0.125, 0.007816, 0.07813, 1.164e-08, 0.06251, 0.007816, 0.06251, 8.732e-09, 0.07813, 0.007816, 0.06251, 0.01563, 0.06251, 0.007816, 0.07813, 0.9844, 0.06251, 0.9922, 0.06251, 0.9844, 0.07813, 0.9688, 0.06251, 0.9844, 0.06251, 0.9688, 0.07813, 0.9922, 0.06251, 1.0, 0.06251, 0.9922, 0.06251, 0.1328, 0.07813, 0.8047, 0.06251, 0.8317, 0.07813, 0.8594, 0.06251, 0.875, 0.06251, 0.8594, 0.04688, 0.8594, 0.01563, 0.875, 0.01563, 0.8594, 0.04688, 0.1328, 0.01563, 0.8594, 0.01563, 0.1328, 0.04688, 0.9922, 0.01563, 1.0, 0.01563, 0.9922, 0.04688, 0.9688, 0.01563, 0.9844, 0.01563, 0.9688, 0.04688, 0.9844, 0.01563, 0.9922, 0.01563, 0.9844, 0.04688, 0.007816, 0.01563, 0.01563, 0.01563, 0.007816, 0.04688, 5.821e-09, 0.01563, 0.007816, 0.01563, 0.0, 0.06251, 0.9688, 0.04688, 0.875, 0.06251, 0.875, 0.1094, 1.746e-08, 0.07813, 0.007816, 0.07813, 1.164e-08, 0.1094, 0.007816, 0.07813, 0.01563, 0.07813, 0.007816, 0.1013, 0.9844, 0.07813, 0.9922, 0.07813, 0.9844, 0.09587, 0.9688, 0.07813, 0.9844, 0.07813, 0.9688, 0.1053, 0.9922, 0.07813, 1.0, 0.07813, 0.9922, 0.07813, 0.1328, 0.1094, 0.7506, 0.07813, 0.8047, 0.07813, 0.8594, 0.1094, 0.875, 0.07813, 0.875, 0.1094, 1.746e-08, 0.125, 0.007816, 0.1094, 0.007816, 0.125, 0.007816, 0.1094, 0.01563, 0.1094, 0.007816, 0.125, 0.1328, 0.1094, 0.7506, 0.1094, 0.1328, 0.9687, 0.1328, 0.9844, 0.1328, 0.9844, 0.1328, 0.06251, 0.8594, 0.04688, 0.875, 0.04688, 0.8594, 0.06251, 0.1328, 0.06251, 0.8317, 0.04688, 0.1328, 0.06251, 0.9922, 0.04688, 1.0, 0.04688, 0.9922, 0.06251, 0.9688, 0.04688, 0.9844, 0.04688, 0.9688, 0.06251, 0.9844, 0.04688, 0.9922, 0.04688, 0.9844, 0.06251, 0.007816, 0.04688, 0.01563, 0.04688, 0.007816, 0.06251, 8.732e-09, 0.04688, 0.007816, 0.04688, 5.821e-09, 0.01563, 0.01563, 0.007816, 0.02344, 0.007816, 0.01563, 1.0, 0.01563, 0.9922, 0.02344, 0.9922, 0.01563, 0.9844, 0.01563, 0.9687, 0.02344, 0.9687, 0.01563, 0.07813, 0.9688, 0.06251, 0.875, 0.07813, 0.875, 0.9531, 0.01563, 0.9219, 0.02344, 0.9219, 0.01563, 0.9219, 0.1328, 0.9062, 0.03907, 0.9219, 0.03907, 0.9062, 0.01563, 0.8906, 0.02344, 0.8906, 0.01563, 0.9844, 0.1328, 0.9687, 0.03907, 0.9844, 0.03907, 0.9219, 0.01563, 0.9062, 0.02344, 0.9062, 0.01563, 0.1406, 0.03907, 0.125, 0.1328, 0.125, 0.03907, 0.9687, 0.01563, 0.9531, 0.02344, 0.9531, 0.01563, 0.07813, 0.1328, 0.06251, 0.03907, 0.07813, 0.03907, 0.8906, 0.01563, 0.1406, 0.02344, 0.1406, 0.01563, 0.9687, 0.02344, 0.9531, 0.03907, 0.9531, 0.02344, 0.9687, 0.1328, 0.9531, 0.03907, 0.9687, 0.03907, 0.07813, 0.1328, 0.07813, 0.03907, 0.07813, 0.03907, 0.9219, 0.02344, 0.9062, 0.03907, 0.9062, 0.02344, 0.04688, 0.9688, 0.06251, 0.9688, 0.06251, 0.9688, 0.9922, 0.01563, 0.9844, 0.02344, 0.9844, 0.01563, 0.07813, 0.9173, 0.07813, 0.9688, 0.07813, 0.875, 0.9062, 0.02344, 0.8906, 0.03907, 0.8906, 0.02344, 0.9062, 0.03907, 0.8906, 0.1328, 0.8906, 0.03907, 0.1094, 0.1333, 0.125, 0.1333, 0.125, 0.1333, 0.9531, 0.02344, 0.9219, 0.03907, 0.9219, 0.02344, 0.9531, 0.1328, 0.9219, 0.03907, 0.9531, 0.03907, 0.007816, 0.01563, 0.0, 0.02344, 0.0, 0.01563, 0.9219, 0.1328, 0.9219, 0.03907, 0.9219, 0.03907, 0.9844, 0.02344, 0.9687, 0.03907, 0.9687, 0.02344, 0.9062, 0.1328, 0.9219, 0.1328, 0.9219, 0.1328, 0.9531, 0.1333, 0.9687, 0.1333, 0.9687, 0.1333, 1.0, 0.02344, 0.9922, 0.03907, 0.9922, 0.02344, 1.0, 0.1328, 0.9922, 0.03907, 1.0, 0.03907, 0.1406, 0.01563, 0.125, 0.02344, 0.125, 0.01563, 0.125, 0.1328, 0.1406, 0.1328, 0.1406, 0.1328, 0.01563, 0.02344, 0.007816, 0.03907, 0.007816, 0.02344, 0.01563, 0.1328, 0.007816, 0.03907, 0.01563, 0.03907, 0.9922, 0.1328, 0.9844, 0.03907, 0.9922, 0.03907, 0.07813, 0.01563, 0.06251, 0.02344, 0.06251, 0.01563, 0.06251, 0.1328, 0.07813, 0.1328, 0.07813, 0.1328, 0.007816, 0.02344, 0.0, 0.03907, 0.0, 0.02344, 0.007816, 0.03907, 0.0, 0.1328, 0.0, 0.03907, 0.04688, 0.1338, 0.06251, 0.1338, 0.06251, 0.1338, 0.07813, 0.03907, 0.07813, 0.02344, 0.07813, 0.03907, 0.1406, 0.02344, 0.125, 0.03907, 0.125, 0.02344, 0.1406, 0.1328, 0.1406, 0.03907, 0.1406, 0.03907, 0.04688, 0.01563, 0.01563, 0.02344, 0.01563, 0.01563, 0.1406, 0.03907, 0.1406, 0.02344, 0.1406, 0.03907, 0.07813, 0.02344, 0.06251, 0.03907, 0.06251, 0.02344, 0.04688, 0.02344, 0.01563, 0.03907, 0.01563, 0.02344, 0.04688, 0.1328, 0.01563, 0.03907, 0.04688, 0.03907, 0.1094, 0.01563, 0.07813, 0.02344, 0.07813, 0.01563, 0.07813, 0.875, 0.07813, 0.875, 0.07813, 0.8594, 0.1094, 0.02344, 0.07813, 0.03907, 0.07813, 0.02344, 0.1094, 0.1328, 0.07813, 0.03907, 0.1094, 0.03907, 0.125, 0.9688, 0.1094, 0.875, 0.1406, 0.875, 0.125, 0.02344, 0.1094, 0.03907, 0.1094, 0.02344, 0.125, 0.1328, 0.1094, 0.03907, 0.125, 0.03907, 0.125, 0.01563, 0.1094, 0.02344, 0.1094, 0.01563, 0.9844, 0.1328, 0.9844, 0.03907, 0.9844, 0.03907, 0.06251, 0.02344, 0.04688, 0.03907, 0.04688, 0.02344, 0.06251, 0.1328, 0.04688, 0.03907, 0.06251, 0.03907, 0.9062, 0.1333, 0.8906, 0.1333, 0.9062, 0.1333, 0.8906, 0.02344, 0.1406, 0.03907, 0.1406, 0.02344, 0.06251, 0.01563, 0.04688, 0.02344, 0.04688, 0.01563, 0.8906, 0.1328, 0.1406, 0.03907, 0.8906, 0.03907, 0.06251, 0.9688, 0.07813, 0.9688, 0.07813, 0.9688, 0.9922, 0.02344, 0.9844, 0.03907, 0.9844, 0.02344, 0.9849, 0.03907, 0.9849, 0.03907, 0.9849, 0.02344, 0.9223, 0.03907, 0.9223, 0.03907, 0.9223, 0.02344, 0.09587, 0.9688, 0.07813, 0.9688, 0.07813, 0.9173, 0.07813, 0.9173, 0.07813, 0.875, 0.1094, 0.875, 0.06251, 0.8317, 0.07813, 0.8594, 0.06251, 0.8594, 0.918, 0.102, 0.918, 0.102, 0.918, 0.102, 0.925, 0.1077, 0.9254, 0.1078, 0.925, 0.1077, 0.918, 0.102, 0.918, 0.102, 0.918, 0.102, 0.925, 0.09976, 0.9255, 0.09916, 0.9255, 0.09916, 0.918, 0.102, 0.918, 0.102, 0.918, 0.102, 0.918, 0.102, 0.918, 0.102, 0.918, 0.102, 0.9245, 0.09975, 0.925, 0.09976, 0.925, 0.09976, 0.918, 0.102, 0.918, 0.102, 0.918, 0.102, 0.9245, 0.09975, 0.9247, 0.1017, 0.9245, 0.09975, 0.9243, 0.1023, 0.9247, 0.1017, 0.9247, 0.1017, 0.9243, 0.1023, 0.9245, 0.1025, 0.9243, 0.1023, 0.918, 0.102, 0.918, 0.102, 0.918, 0.102, 0.9245, 0.1025, 0.9244, 0.1034, 0.9245, 0.1025, 0.9242, 0.1041, 0.9244, 0.1034, 0.9244, 0.1034, 0.918, 0.102, 0.918, 0.102, 0.918, 0.102, 0.918, 0.102, 0.918, 0.102, 0.918, 0.102, 0.918, 0.102, 0.918, 0.102, 0.918, 0.102, 0.9242, 0.1041, 0.9245, 0.1045, 0.9242, 0.1041, 0.918, 0.102, 0.918, 0.102, 0.918, 0.102, 0.918, 0.102, 0.918, 0.102, 0.918, 0.102, 0.918, 0.102, 0.918, 0.102, 0.918, 0.102, 0.9245, 0.1045, 0.9249, 0.1045, 0.9245, 0.1045, 0.918, 0.102, 0.918, 0.102, 0.918, 0.102, 0.918, 0.102, 0.918, 0.102, 0.918, 0.102, 0.918, 0.102, 0.918, 0.102, 0.918, 0.102, 0.918, 0.102, 0.918, 0.102, 0.918, 0.102, 0.9249, 0.1045, 0.925, 0.1058, 0.9249, 0.1045, 0.918, 0.102, 0.918, 0.102, 0.918, 0.102, 0.918, 0.102, 0.918, 0.102, 0.918, 0.102, 0.9248, 0.1063, 0.925, 0.1058, 0.925, 0.1058, 0.918, 0.102, 0.918, 0.102, 0.918, 0.102, 0.918, 0.102, 0.918, 0.102, 0.918, 0.102, 0.9254, 0.1078, 0.9257, 0.1077, 0.9254, 0.1078, 0.918, 0.102, 0.918, 0.102, 0.918, 0.102, 0.918, 0.102, 0.918, 0.102, 0.918, 0.102, 0.9266, 0.1086, 0.9267, 0.1086, 0.9266, 0.1086, 0.918, 0.102, 0.918, 0.102, 0.918, 0.102, 0.9247, 0.1067, 0.9249, 0.1067, 0.9249, 0.1067, 0.918, 0.102, 0.918, 0.102, 0.918, 0.102, 0.9248, 0.1063, 0.9249, 0.1067, 0.9248, 0.1063, 0.927, 0.09587, 0.927, 0.09607, 0.927, 0.09587, 0.927, 0.09577, 0.927, 0.09566, 0.927, 0.09566, 0.918, 0.102, 0.918, 0.102, 0.918, 0.102, 0.918, 0.102, 0.918, 0.102, 0.918, 0.102, 0.927, 0.09577, 0.927, 0.09587, 0.927, 0.09577, 0.918, 0.102, 0.918, 0.102, 0.918, 0.102, 0.918, 0.102, 0.918, 0.102, 0.918, 0.102, 0.9264, 0.1085, 0.9265, 0.1085, 0.9264, 0.1085, 0.918, 0.102, 0.918, 0.102, 0.918, 0.102, 0.918, 0.102, 0.918, 0.102, 0.918, 0.102, 0.918, 0.102, 0.918, 0.102, 0.918, 0.102, 0.9247, 0.1067, 0.9249, 0.1074, 0.9247, 0.1067, 0.9257, 0.1077, 0.9258, 0.1082, 0.9257, 0.1077, 0.918, 0.102, 0.918, 0.102, 0.918, 0.102, 0.927, 0.09607, 0.927, 0.09628, 0.927, 0.09607, 0.9258, 0.1082, 0.9264, 0.1085, 0.9258, 0.1082, 0.918, 0.102, 0.918, 0.102, 0.918, 0.102, 0.918, 0.102, 0.918, 0.102, 0.918, 0.102, 0.9266, 0.09667, 0.9267, 0.09649, 0.9267, 0.09649, 0.9265, 0.1085, 0.9266, 0.1086, 0.9265, 0.1085, 0.918, 0.102, 0.918, 0.102, 0.918, 0.102, 0.9266, 0.09686, 0.9266, 0.09667, 0.9266, 0.09667, 0.9265, 0.09729, 0.9266, 0.09686, 0.9266, 0.09686, 0.918, 0.102, 0.918, 0.102, 0.918, 0.102, 0.918, 0.102, 0.918, 0.102, 0.918, 0.102, 0.927, 0.09628, 0.9269, 0.09642, 0.927, 0.09628, 0.9263, 0.09796, 0.9265, 0.09729, 0.9265, 0.09729, 0.9267, 0.09649, 0.9269, 0.09642, 0.9269, 0.09642, 0.9237, 0.09856, 0.9263, 0.09796, 0.9263, 0.09796, 0.918, 0.102, 0.918, 0.102, 0.918, 0.102, 0.9249, 0.1074, 0.925, 0.1077, 0.9249, 0.1074, 0.918, 0.102, 0.918, 0.102, 0.918, 0.102, 0.9237, 0.09856, 0.9255, 0.09916, 0.9237, 0.09856, 1.0, 0.9922, 1.0, 1.0, 0.9922, 1.0, 0.9922, 0.9922, 0.9922, 1.0, 0.9844, 1.0, 0.9844, 0.9688, 0.9922, 0.9688, 0.9922, 0.9844, 0.9922, 0.9688, 1.0, 0.9688, 1.0, 0.9844, 0.9922, 0.9844, 0.9922, 0.9922, 0.9844, 0.9922, 0.8906, 0.9844, 0.8906, 0.9922, 0.1406, 0.9922, 0.8906, 0.9688, 0.8906, 0.9844, 0.1406, 0.9844, 0.8906, 0.9922, 0.8906, 1.0, 0.1406, 1.0, 0.9687, 0.9844, 0.9687, 0.9922, 0.9531, 0.9922, 0.9687, 0.9688, 0.9687, 0.9844, 0.9531, 0.9844, 0.9687, 0.9922, 0.9687, 1.0, 0.9531, 1.0, 0.9062, 0.9688, 0.9219, 0.9688, 0.9219, 0.9844, 0.8906, 0.9688, 0.9062, 0.9688, 0.9062, 0.9844, 0.9844, 0.9844, 0.9844, 0.9922, 0.9687, 0.9922, 0.9531, 0.9688, 0.9531, 0.9844, 0.9219, 0.9844, 0.9844, 0.9688, 0.9844, 0.9844, 0.9687, 0.9844, 0.9844, 0.9922, 0.9844, 1.0, 0.9687, 1.0, 0.9219, 0.9922, 0.9219, 1.0, 0.9062, 1.0, 0.9062, 0.9922, 0.9062, 1.0, 0.8906, 1.0, 0.9531, 0.9844, 0.9531, 0.9922, 0.9219, 0.9922, 0.9062, 0.9844, 0.9062, 0.9922, 0.8906, 0.9922, 0.9219, 0.9844, 0.9219, 0.9922, 0.9062, 0.9922, 0.9531, 0.9922, 0.9531, 1.0, 0.9219, 1.0, 0.9531, 0.9688, 0.9219, 0.9688, 0.9219, 0.875, 0.9531, 0.8594, 0.9531, 0.875, 0.9219, 0.875, 0.8906, 0.8594, 0.8906, 0.875, 0.1406, 0.875, 1.0, 0.9688, 0.9922, 0.9688, 0.9922, 0.875, 1.0, 0.8594, 1.0, 0.875, 0.9922, 0.875, 0.9922, 0.9688, 0.9844, 0.9688, 0.9844, 0.875, 0.9922, 0.8594, 0.9922, 0.875, 0.9844, 0.875, 0.8906, 0.9688, 0.1406, 0.9688, 0.1406, 0.875, 0.125, 0.9922, 0.1406, 0.9922, 0.1406, 1.0, 0.1406, 0.9688, 0.1406, 0.9844, 0.125, 0.9844, 0.1406, 0.9844, 0.1406, 0.9922, 0.125, 0.9922, 0.1094, 0.9688, 0.09587, 0.9688, 0.07813, 0.9173, 0.7984, 0.04297, 0.8029, 0.05285, 0.8029, 0.05285, 0.7613, 0.03283, 0.7613, 0.03283, 0.7613, 0.03283, 0.7662, 0.08326, 0.7652, 0.08495, 0.7652, 0.08495, 0.7613, 0.03283, 0.7613, 0.03283, 0.7613, 0.03283, 0.7984, 0.04297, 0.7984, 0.04297, 0.8114, 0.05188, 0.819, 0.0475, 0.819, 0.0475, 0.8203, 0.04828, 0.125, 0.9844, 0.125, 0.9922, 0.1094, 0.9922, 0.125, 0.9688, 0.125, 0.9844, 0.1094, 0.9844, 0.125, 0.9922, 0.125, 1.0, 0.1094, 1.0, 0.8114, 0.05188, 0.8114, 0.05188, 0.8148, 0.04972, 0.821, 0.04779, 0.8203, 0.04828, 0.8203, 0.04828, 0.7613, 0.03283, 0.7613, 0.03283, 0.7613, 0.03283, 0.7613, 0.03283, 0.7613, 0.03283, 0.7613, 0.03283, 0.8148, 0.04972, 0.8148, 0.04972, 0.8171, 0.04852, 0.8171, 0.04852, 0.8171, 0.04852, 0.8181, 0.04801, 0.7613, 0.03283, 0.7613, 0.03283, 0.7613, 0.03283, 0.7676, 0.09452, 0.7679, 0.09501, 0.7679, 0.09501, 0.8181, 0.04801, 0.8181, 0.04801, 0.819, 0.0475, 0.7613, 0.03283, 0.7613, 0.03283, 0.7613, 0.03283, 0.7613, 0.03283, 0.7613, 0.03283, 0.7613, 0.03283, 0.7662, 0.09032, 0.7673, 0.09355, 0.7673, 0.09355, 0.822, 0.04711, 0.821, 0.04779, 0.821, 0.04779, 0.7613, 0.03283, 0.7613, 0.03283, 0.7613, 0.03283, 0.7681, 0.08767, 0.7662, 0.09032, 0.7662, 0.09032, 0.7681, 0.07987, 0.7662, 0.08326, 0.7662, 0.08326, 0.7613, 0.03283, 0.7613, 0.03283, 0.7613, 0.03283, 0.7613, 0.03283, 0.7613, 0.03283, 0.7613, 0.03283, 0.7613, 0.03283, 0.7613, 0.03283, 0.7613, 0.03283, 0.7673, 0.09355, 0.7676, 0.09452, 0.7676, 0.09452, 0.7613, 0.03283, 0.7613, 0.03283, 0.7613, 0.03283, 0.7613, 0.03283, 0.7613, 0.03283, 0.7613, 0.03283, 0.8234, 0.04609, 0.8229, 0.04643, 0.8229, 0.04643, 0.7613, 0.03283, 0.7613, 0.03283, 0.7613, 0.03283, 0.7613, 0.03283, 0.7613, 0.03283, 0.7613, 0.03283, 0.8234, 0.04609, 0.8234, 0.04609, 0.8239, 0.04575, 0.8229, 0.04643, 0.822, 0.04711, 0.822, 0.04711, 0.7701, 0.07836, 0.7691, 0.08053, 0.7691, 0.08053, 0.7613, 0.03283, 0.7613, 0.03283, 0.7613, 0.03283, 0.7681, 0.07987, 0.7681, 0.07987, 0.7691, 0.08053, 0.7613, 0.03283, 0.7613, 0.03283, 0.7613, 0.03283, 0.7679, 0.09501, 0.7681, 0.0955, 0.7681, 0.0955, 0.7613, 0.03283, 0.7613, 0.03283, 0.7613, 0.03283, 0.7613, 0.03283, 0.7613, 0.03283, 0.7613, 0.03283, 0.7662, 0.08669, 0.7681, 0.08767, 0.7681, 0.08767, 0.7613, 0.03283, 0.7613, 0.03283, 0.7613, 0.03283, 0.7613, 0.03283, 0.7613, 0.03283, 0.7613, 0.03283, 0.9531, 0.8594, 0.9687, 0.8594, 0.9531, 0.875, 0.9844, 0.875, 0.9844, 0.9688, 0.9687, 0.9688, 0.9687, 0.8594, 0.9844, 0.8594, 0.9844, 0.875, 0.9531, 0.9688, 0.9531, 0.875, 0.9687, 0.9688, 0.9844, 0.875, 0.9687, 0.9688, 0.9531, 0.875, 0.7701, 0.07836, 0.7701, 0.07836, 0.7732, 0.07752, 0.7613, 0.03283, 0.7613, 0.03283, 0.7613, 0.03283, 0.7613, 0.03283, 0.7613, 0.03283, 0.7613, 0.03283, 0.7783, 0.07187, 0.7732, 0.07752, 0.7732, 0.07752, 0.7613, 0.03283, 0.7613, 0.03283, 0.7613, 0.03283, 0.7613, 0.03283, 0.7613, 0.03283, 0.7613, 0.03283, 0.7613, 0.03283, 0.7613, 0.03283, 0.7613, 0.03283, 0.7613, 0.03283, 0.7613, 0.03283, 0.7613, 0.03283, 0.7763, 0.06999, 0.7783, 0.07187, 0.7783, 0.07187, 0.7613, 0.03283, 0.7613, 0.03283, 0.7613, 0.03283, 0.7613, 0.03283, 0.7613, 0.03283, 0.7613, 0.03283, 0.7613, 0.03283, 0.7613, 0.03283, 0.7613, 0.03283, 0.7772, 0.06735, 0.7763, 0.06999, 0.7763, 0.06999, 0.7613, 0.03283, 0.7613, 0.03283, 0.7613, 0.03283, 0.7613, 0.03283, 0.7613, 0.03283, 0.7613, 0.03283, 0.7613, 0.03283, 0.7613, 0.03283, 0.7613, 0.03283, 0.7772, 0.06735, 0.7772, 0.06735, 0.7811, 0.06509, 0.8906, 0.875, 0.8906, 0.8594, 0.9062, 0.8594, 0.9062, 0.8594, 0.9219, 0.8594, 0.9219, 0.875, 0.9219, 0.875, 0.9219, 0.9688, 0.9062, 0.9688, 0.9062, 0.9688, 0.8906, 0.9688, 0.8906, 0.875, 0.8906, 0.875, 0.9062, 0.8594, 0.9219, 0.875, 0.7848, 0.06189, 0.7811, 0.06509, 0.7811, 0.06509, 0.7613, 0.03283, 0.7613, 0.03283, 0.7613, 0.03283, 0.7851, 0.0601, 0.7848, 0.06189, 0.7848, 0.06189, 0.7851, 0.0601, 0.7851, 0.0601, 0.7894, 0.05963, 0.7966, 0.05116, 0.7894, 0.05963, 0.7894, 0.05963, 0.7613, 0.03283, 0.7613, 0.03283, 0.7613, 0.03283, 0.7966, 0.05116, 0.7966, 0.05116, 0.7985, 0.05323, 0.7613, 0.03283, 0.7613, 0.03283, 0.7613, 0.03283, 0.7613, 0.03283, 0.7613, 0.03283, 0.7613, 0.03283, 0.7985, 0.05323, 0.7985, 0.05323, 0.8029, 0.05285, 0.7613, 0.03283, 0.7613, 0.03283, 0.7613, 0.03283, 0.7652, 0.08495, 0.7662, 0.08669, 0.7662, 0.08669, 0.1053, 0.9922, 0.1013, 0.9844, 0.1094, 0.9844, 0.1406, 0.8594, 0.1406, 0.7265, 0.1899, 0.713, 0.2725, 0.6229, 0.2395, 0.5928, 0.2545, 0.5508, 0.1406, 0.8594, 0.1899, 0.713, 0.2725, 0.6229, 0.8906, 0.2503, 0.8906, 0.8594, 0.854, 0.2694, 0.8008, 0.3039, 0.854, 0.2694, 0.8906, 0.8594, 0.6646, 0.3195, 0.5925, 0.1617, 0.8008, 0.3039, 0.4483, 0.4276, 0.5639, 0.2924, 0.594, 0.3255, 0.4483, 0.4276, 0.594, 0.3255, 0.6646, 0.3195, 0.3762, 0.4637, 0.3807, 0.4351, 0.4483, 0.4276, 0.2725, 0.6229, 0.2545, 0.5508, 0.3161, 0.5147, 0.3161, 0.5147, 0.3762, 0.4637, 0.2725, 0.6229, 0.4483, 0.4276, 0.6646, 0.3195, 0.8906, 0.8594, 0.8008, 0.3039, 0.8906, 0.8594, 0.6646, 0.3195, 0.2725, 0.6229, 0.3762, 0.4637, 0.4483, 0.4276, 0.8906, 0.8594, 0.1406, 0.8594, 0.2725, 0.6229, 0.125, 0.7611, 0.125, 0.8594, 0.1094, 0.8594, 0.125, 0.7611, 0.1406, 0.7265, 0.1406, 0.8594, 0.9687, 0.2278, 0.9844, 0.217, 0.9844, 0.8594, 0.9922, 0.2116, 1.0, 0.2062, 1.0, 0.8594, 0.9844, 0.217, 0.9922, 0.2116, 0.9922, 0.8594, 0.1013, 0.9844, 0.09587, 0.9688, 0.1094, 0.9688, 0.07813, 0.8047, 0.1094, 0.7506, 0.1094, 0.8594, 0.9531, 0.2386, 0.9687, 0.2278, 0.9687, 0.8594, 0.9062, 0.2421, 0.9219, 0.234, 0.9219, 0.8594, 0.8906, 0.2503, 0.9062, 0.2421, 0.9062, 0.8594, 0.9219, 0.8594, 0.9219, 0.234, 0.9416, 0.2465, 0.9416, 0.2465, 0.9531, 0.2386, 0.9531, 0.8594, 0.7613, 0.03283, 0.7613, 0.03283, 0.7613, 0.03283, 0.01563, 0.9922, 0.01563, 1.0, 0.007816, 1.0, 0.007816, 0.9922, 0.007816, 1.0, 0.0, 1.0, 0.0, 0.9688, 0.007816, 0.9688, 0.007816, 0.9844, 0.01563, 0.9688, 0.01563, 0.9844, 0.007816, 0.9844, 0.007816, 0.9844, 0.007816, 0.9922, 0.0, 0.9922, 0.9922, 0.007816, 0.9922, 0.01563, 0.9844, 0.01563, 0.007816, 0.007816, 0.007816, 0.01563, 0.0, 0.01563, 0.0, 0.0, 0.007816, 0.0, 0.007816, 0.007816, 0.9922, 0.0, 0.9922, 0.007816, 0.9844, 0.007816, 0.01563, 0.0, 0.01563, 0.007816, 0.007816, 0.007816, 1.0, 0.0, 1.0, 0.007816, 0.9922, 0.007816, 0.8906, 0.0, 0.8906, 0.007816, 0.1406, 0.007816, 0.8906, 0.007816, 0.8906, 0.01563, 0.1406, 0.01563, 0.9687, 0.0, 0.9687, 0.007816, 0.9531, 0.007816, 0.9687, 0.007816, 0.9687, 0.01563, 0.9531, 0.01563, 0.9844, 0.007816, 0.9844, 0.01563, 0.9687, 0.01563, 0.8906, 0.1328, 0.8906, 0.2503, 0.854, 0.2694, 0.854, 0.2694, 0.8008, 0.3039, 0.8906, 0.1328, 0.5925, 0.1617, 0.6646, 0.3195, 0.5639, 0.2924, 0.5639, 0.2924, 0.4483, 0.4276, 0.3807, 0.4351, 0.6646, 0.3195, 0.594, 0.3255, 0.5639, 0.2924, 0.8906, 0.1328, 0.8008, 0.3039, 0.5925, 0.1617, 0.1899, 0.713, 0.1406, 0.7265, 0.2395, 0.5928, 0.2395, 0.5928, 0.2725, 0.6229, 0.1899, 0.713, 0.3762, 0.4637, 0.3161, 0.5147, 0.3807, 0.4351, 0.2545, 0.5508, 0.2395, 0.5928, 0.1406, 0.7265, 0.1406, 0.1328, 0.8906, 0.1328, 0.5925, 0.1617, 0.5925, 0.1617, 0.5639, 0.2924, 0.1406, 0.1328, 0.3807, 0.4351, 0.3161, 0.5147, 0.1406, 0.1328, 0.2545, 0.5508, 0.1406, 0.7265, 0.1406, 0.1328, 0.1406, 0.1328, 0.5639, 0.2924, 0.3807, 0.4351, 0.9844, 0.0, 0.9844, 0.007816, 0.9687, 0.007816, 0.9531, 0.1328, 0.9687, 0.1328, 0.9687, 0.2278, 0.9062, 0.1328, 0.9219, 0.1328, 0.9219, 0.234, 0.9531, 0.007816, 0.9531, 0.01563, 0.9219, 0.01563, 0.8906, 0.007816, 0.9062, 0.007816, 0.9062, 0.01563, 0.9219, 0.007816, 0.9219, 0.01563, 0.9062, 0.01563, 0.8906, 0.1328, 0.9062, 0.1328, 0.9062, 0.2421, 0.9531, 0.0, 0.9531, 0.007816, 0.9219, 0.007816, 0.9062, 0.0, 0.9062, 0.007816, 0.8906, 0.007816, 0.9219, 0.0, 0.9219, 0.007816, 0.9062, 0.007816, 0.9219, 0.234, 0.9219, 0.1328, 0.9531, 0.1328, 0.9531, 0.1328, 0.9531, 0.2386, 0.9219, 0.234, 0.9687, 0.1328, 0.9844, 0.1328, 0.9844, 0.217, 0.9922, 0.1328, 1.0, 0.1328, 1.0, 0.2062, 0.01563, 0.1328, 0.01563, 0.8594, 0.007816, 0.8594, 0.9844, 0.1328, 0.9922, 0.1328, 0.9922, 0.2116, 0.007816, 0.1328, 0.007816, 0.8594, 0.0, 0.8594, 0.04688, 0.9688, 0.01563, 0.9688, 0.01563, 0.875, 0.01563, 0.9688, 0.007816, 0.9688, 0.007816, 0.875, 0.01563, 0.8594, 0.01563, 0.875, 0.007816, 0.875, 0.007816, 0.9688, 0.0, 0.9688, 0.0, 0.875, 0.0, 0.8594, 0.007816, 0.8594, 0.007816, 0.875, 0.125, 0.1328, 0.1406, 0.1328, 0.1406, 0.7265, 0.1406, 0.007816, 0.1406, 0.01563, 0.125, 0.01563, 0.125, 2.037e-08, 0.1406, 2.329e-08, 0.1406, 0.007816, 0.07813, 1.164e-08, 0.07813, 0.007816, 0.06251, 0.007816, 0.07813, 0.007816, 0.07813, 0.01563, 0.06251, 0.01563, 0.07813, 0.9844, 0.07813, 0.9922, 0.06251, 0.9922, 0.07813, 0.9688, 0.07813, 0.9844, 0.06251, 0.9844, 0.07813, 0.9922, 0.07813, 1.0, 0.06251, 1.0, 0.06251, 0.1328, 0.07813, 0.1328, 0.07813, 0.8047, 0.07813, 0.8594, 0.07813, 0.875, 0.06251, 0.875, 0.04688, 0.8594, 0.04688, 0.875, 0.01563, 0.875, 0.04688, 0.1328, 0.04688, 0.8594, 0.01563, 0.8594, 0.04688, 0.9922, 0.04688, 1.0, 0.01563, 1.0, 0.04688, 0.9688, 0.04688, 0.9844, 0.01563, 0.9844, 0.04688, 0.9844, 0.04688, 0.9922, 0.01563, 0.9922, 0.04688, 0.007816, 0.04688, 0.01563, 0.01563, 0.01563, 0.04688, 5.821e-09, 0.04688, 0.007816, 0.01563, 0.007816, 0.06251, 0.9688, 0.04688, 0.9688, 0.04688, 0.875, 0.1094, 1.746e-08, 0.1094, 0.007816, 0.07813, 0.007816, 0.1094, 0.007816, 0.1094, 0.01563, 0.07813, 0.01563, 0.1013, 0.9844, 0.1053, 0.9922, 0.07813, 0.9922, 0.09587, 0.9688, 0.1013, 0.9844, 0.07813, 0.9844, 0.1053, 0.9922, 0.1094, 1.0, 0.07813, 1.0, 0.07813, 0.1328, 0.1094, 0.1328, 0.1094, 0.7506, 0.1094, 1.746e-08, 0.125, 2.037e-08, 0.125, 0.007816, 0.125, 0.007816, 0.125, 0.01563, 0.1094, 0.01563, 0.125, 0.1328, 0.125, 0.7611, 0.1094, 0.7506, 0.9687, 0.1328, 0.9687, 0.1328, 0.9844, 0.1328, 0.06251, 0.8594, 0.06251, 0.875, 0.04688, 0.875, 0.04688, 0.8594, 0.04688, 0.1328, 0.06251, 0.8317, 0.06251, 0.8317, 0.06251, 0.8594, 0.04688, 0.8594, 0.06251, 0.9922, 0.06251, 1.0, 0.04688, 1.0, 0.06251, 0.9688, 0.06251, 0.9844, 0.04688, 0.9844, 0.06251, 0.9844, 0.06251, 0.9922, 0.04688, 0.9922, 0.06251, 0.007816, 0.06251, 0.01563, 0.04688, 0.01563, 0.06251, 8.732e-09, 0.06251, 0.007816, 0.04688, 0.007816, 0.01563, 0.01563, 0.01563, 0.02344, 0.007816, 0.02344, 1.0, 0.01563, 1.0, 0.02344, 0.9922, 0.02344, 0.9844, 0.01563, 0.9844, 0.02344, 0.9687, 0.02344, 0.07813, 0.9688, 0.06251, 0.9688, 0.06251, 0.875, 0.9531, 0.01563, 0.9531, 0.02344, 0.9219, 0.02344, 0.9219, 0.1328, 0.9062, 0.1328, 0.9062, 0.03907, 0.9062, 0.01563, 0.9062, 0.02344, 0.8906, 0.02344, 0.9844, 0.1328, 0.9687, 0.1328, 0.9687, 0.03907, 0.9219, 0.01563, 0.9219, 0.02344, 0.9062, 0.02344, 0.1406, 0.03907, 0.1406, 0.1328, 0.125, 0.1328, 0.9687, 0.01563, 0.9687, 0.02344, 0.9531, 0.02344, 0.07813, 0.1328, 0.06251, 0.1328, 0.06251, 0.03907, 0.8906, 0.01563, 0.8906, 0.02344, 0.1406, 0.02344, 0.9687, 0.02344, 0.9687, 0.03907, 0.9531, 0.03907, 0.9687, 0.1328, 0.9531, 0.1328, 0.9531, 0.03907, 0.07813, 0.1328, 0.07813, 0.1328, 0.07813, 0.03907, 0.9219, 0.02344, 0.9219, 0.03907, 0.9062, 0.03907, 0.9922, 0.01563, 0.9922, 0.02344, 0.9844, 0.02344, 0.07813, 0.875, 0.07813, 0.875, 0.07813, 0.9173, 0.07813, 0.9173, 0.07813, 0.9688, 0.07813, 0.9688, 0.9062, 0.02344, 0.9062, 0.03907, 0.8906, 0.03907, 0.9062, 0.03907, 0.9062, 0.1328, 0.8906, 0.1328, 0.9531, 0.02344, 0.9531, 0.03907, 0.9219, 0.03907, 0.9531, 0.1328, 0.9219, 0.1328, 0.9219, 0.03907, 0.007816, 0.01563, 0.007816, 0.02344, 0.0, 0.02344, 0.9219, 0.1328, 0.9219, 0.1328, 0.9219, 0.03907, 0.9844, 0.02344, 0.9844, 0.03907, 0.9687, 0.03907, 0.9062, 0.1328, 0.9062, 0.1328, 0.9219, 0.1328, 1.0, 0.02344, 1.0, 0.03907, 0.9922, 0.03907, 1.0, 0.1328, 0.9922, 0.1328, 0.9922, 0.03907, 0.1406, 0.01563, 0.1406, 0.02344, 0.125, 0.02344, 0.125, 0.1328, 0.125, 0.1328, 0.1406, 0.1328, 0.01563, 0.02344, 0.01563, 0.03907, 0.007816, 0.03907, 0.01563, 0.1328, 0.007816, 0.1328, 0.007816, 0.03907, 0.9922, 0.1328, 0.9844, 0.1328, 0.9844, 0.03907, 0.07813, 0.01563, 0.07813, 0.02344, 0.06251, 0.02344, 0.06251, 0.1328, 0.06251, 0.1328, 0.07813, 0.1328, 0.007816, 0.02344, 0.007816, 0.03907, 0.0, 0.03907, 0.007816, 0.03907, 0.007816, 0.1328, 0.0, 0.1328, 0.1406, 0.02344, 0.1406, 0.03907, 0.125, 0.03907, 0.1406, 0.1328, 0.1406, 0.1328, 0.1406, 0.03907, 0.04688, 0.01563, 0.04688, 0.02344, 0.01563, 0.02344, 0.07813, 0.02344, 0.07813, 0.03907, 0.06251, 0.03907, 0.04688, 0.02344, 0.04688, 0.03907, 0.01563, 0.03907, 0.04688, 0.1328, 0.01563, 0.1328, 0.01563, 0.03907, 0.1094, 0.01563, 0.1094, 0.02344, 0.07813, 0.02344, 0.1094, 0.02344, 0.1094, 0.03907, 0.07813, 0.03907, 0.1094, 0.1328, 0.07813, 0.1328, 0.07813, 0.03907, 0.125, 0.8594, 0.1406, 0.8594, 0.1406, 0.875, 0.1406, 0.875, 0.1406, 0.9688, 0.125, 0.9688, 0.125, 0.9688, 0.1094, 0.9688, 0.1094, 0.875, 0.1094, 0.875, 0.1094, 0.8594, 0.125, 0.8594, 0.125, 0.8594, 0.1406, 0.875, 0.1094, 0.875, 0.125, 0.02344, 0.125, 0.03907, 0.1094, 0.03907, 0.125, 0.1328, 0.1094, 0.1328, 0.1094, 0.03907, 0.125, 0.01563, 0.125, 0.02344, 0.1094, 0.02344, 0.9844, 0.1328, 0.9844, 0.1328, 0.9844, 0.03907, 0.06251, 0.02344, 0.06251, 0.03907, 0.04688, 0.03907, 0.06251, 0.1328, 0.04688, 0.1328, 0.04688, 0.03907, 0.8906, 0.02344, 0.8906, 0.03907, 0.1406, 0.03907, 0.06251, 0.01563, 0.06251, 0.02344, 0.04688, 0.02344, 0.8906, 0.1328, 0.1406, 0.1328, 0.1406, 0.03907, 0.06251, 0.9688, 0.06251, 0.9688, 0.07813, 0.9688, 0.9922, 0.02344, 0.9922, 0.03907, 0.9844, 0.03907, 0.918, 0.102, 0.918, 0.102, 0.918, 0.102, 0.925, 0.1077, 0.9254, 0.1078, 0.9254, 0.1078, 0.918, 0.102, 0.918, 0.102, 0.918, 0.102, 0.925, 0.09976, 0.925, 0.09976, 0.9255, 0.09916, 0.918, 0.102, 0.918, 0.102, 0.918, 0.102, 0.918, 0.102, 0.918, 0.102, 0.918, 0.102, 0.9245, 0.09975, 0.9245, 0.09975, 0.925, 0.09976, 0.918, 0.102, 0.918, 0.102, 0.918, 0.102, 0.9245, 0.09975, 0.9247, 0.1017, 0.9247, 0.1017, 0.9243, 0.1023, 0.9243, 0.1023, 0.9247, 0.1017, 0.9243, 0.1023, 0.9245, 0.1025, 0.9245, 0.1025, 0.918, 0.102, 0.918, 0.102, 0.918, 0.102, 0.9245, 0.1025, 0.9244, 0.1034, 0.9244, 0.1034, 0.9242, 0.1041, 0.9242, 0.1041, 0.9244, 0.1034, 0.918, 0.102, 0.918, 0.102, 0.918, 0.102, 0.918, 0.102, 0.918, 0.102, 0.918, 0.102, 0.918, 0.102, 0.918, 0.102, 0.918, 0.102, 0.9242, 0.1041, 0.9245, 0.1045, 0.9245, 0.1045, 0.918, 0.102, 0.918, 0.102, 0.918, 0.102, 0.918, 0.102, 0.918, 0.102, 0.918, 0.102, 0.918, 0.102, 0.918, 0.102, 0.918, 0.102, 0.9245, 0.1045, 0.9249, 0.1045, 0.9249, 0.1045, 0.918, 0.102, 0.918, 0.102, 0.918, 0.102, 0.918, 0.102, 0.918, 0.102, 0.918, 0.102, 0.918, 0.102, 0.918, 0.102, 0.918, 0.102, 0.918, 0.102, 0.918, 0.102, 0.918, 0.102, 0.9249, 0.1045, 0.925, 0.1058, 0.925, 0.1058, 0.918, 0.102, 0.918, 0.102, 0.918, 0.102, 0.918, 0.102, 0.918, 0.102, 0.918, 0.102, 0.9248, 0.1063, 0.9248, 0.1063, 0.925, 0.1058, 0.918, 0.102, 0.918, 0.102, 0.918, 0.102, 0.918, 0.102, 0.918, 0.102, 0.918, 0.102, 0.9254, 0.1078, 0.9257, 0.1077, 0.9257, 0.1077, 0.918, 0.102, 0.918, 0.102, 0.918, 0.102, 0.918, 0.102, 0.918, 0.102, 0.918, 0.102, 0.9266, 0.1086, 0.9267, 0.1086, 0.9267, 0.1086, 0.918, 0.102, 0.918, 0.102, 0.918, 0.102, 0.9247, 0.1067, 0.9247, 0.1067, 0.9249, 0.1067, 0.918, 0.102, 0.918, 0.102, 0.918, 0.102, 0.9248, 0.1063, 0.9249, 0.1067, 0.9249, 0.1067, 0.927, 0.09587, 0.927, 0.09607, 0.927, 0.09607, 0.927, 0.09577, 0.927, 0.09577, 0.927, 0.09566, 0.918, 0.102, 0.918, 0.102, 0.918, 0.102, 0.918, 0.102, 0.918, 0.102, 0.918, 0.102, 0.927, 0.09577, 0.927, 0.09587, 0.927, 0.09587, 0.918, 0.102, 0.918, 0.102, 0.918, 0.102, 0.918, 0.102, 0.918, 0.102, 0.918, 0.102, 0.9264, 0.1085, 0.9265, 0.1085, 0.9265, 0.1085, 0.918, 0.102, 0.918, 0.102, 0.918, 0.102, 0.918, 0.102, 0.918, 0.102, 0.918, 0.102, 0.918, 0.102, 0.918, 0.102, 0.918, 0.102, 0.9247, 0.1067, 0.9249, 0.1074, 0.9249, 0.1074, 0.9257, 0.1077, 0.9258, 0.1082, 0.9258, 0.1082, 0.918, 0.102, 0.918, 0.102, 0.918, 0.102, 0.927, 0.09607, 0.927, 0.09628, 0.927, 0.09628, 0.9258, 0.1082, 0.9264, 0.1085, 0.9264, 0.1085, 0.918, 0.102, 0.918, 0.102, 0.918, 0.102, 0.918, 0.102, 0.918, 0.102, 0.918, 0.102, 0.9266, 0.09667, 0.9266, 0.09667, 0.9267, 0.09649, 0.9265, 0.1085, 0.9266, 0.1086, 0.9266, 0.1086, 0.918, 0.102, 0.918, 0.102, 0.918, 0.102, 0.9266, 0.09686, 0.9266, 0.09686, 0.9266, 0.09667, 0.9265, 0.09729, 0.9265, 0.09729, 0.9266, 0.09686, 0.918, 0.102, 0.918, 0.102, 0.918, 0.102, 0.918, 0.102, 0.918, 0.102, 0.918, 0.102, 0.927, 0.09628, 0.9269, 0.09642, 0.9269, 0.09642, 0.9263, 0.09796, 0.9263, 0.09796, 0.9265, 0.09729, 0.9267, 0.09649, 0.9267, 0.09649, 0.9269, 0.09642, 0.9237, 0.09856, 0.9237, 0.09856, 0.9263, 0.09796, 0.918, 0.102, 0.918, 0.102, 0.918, 0.102, 0.9249, 0.1074, 0.925, 0.1077, 0.925, 0.1077, 0.918, 0.102, 0.918, 0.102, 0.918, 0.102, 0.9237, 0.09856, 0.9255, 0.09916, 0.9255, 0.09916])
me_sci1_6.materials.append(mat_sci1_6)
me_sci1_6.use_remesh_preserve_volume = False
me_sci1_6.use_remesh_preserve_attributes = False
me_sci1_6.use_mirror_vertex_groups = False
me_sci1_6.update()

# ---- objects
ob_sci1_6_mesh = bpy.data.objects.new('sci1_6_mesh', me_sci1_6)

# ---- transforms, parenting, visibility, modifiers, constraints
ob_sci1_6_mesh.location = (0.0, 0.0, 0.0)
ob_sci1_6_mesh.lineart.crease_threshold = 0.0

# ---- collection membership
col_collection_1.objects.link(ob_sci1_6_mesh)

# ---- scene / render settings (as saved in the file)
scene.frame_start = 1; scene.frame_end = 2; scene.frame_set(1)
scene.render.engine = 'BLENDER_EEVEE_NEXT'
scene.render.resolution_percentage = 50
scene.render.dither_intensity = 0.0
scene.cycles.use_denoising = False
scene.cycles.samples = 128
scene.cycles.sampling_pattern = 'TABULATED_SOBOL'
scene.cycles.light_sampling_threshold = 0.0
scene.cycles.use_adaptive_sampling = False
scene.cycles.use_light_tree = False
scene.cycles.blur_glossy = 0.0
scene.cycles.sample_clamp_indirect = 0.0
scene.view_settings.view_transform = 'Standard'
bpy.context.view_layer.update()

# ---- added for rendering (the .blend has no active camera and no usable light): camera, sun
cam_auto = bpy.data.cameras.new('AutoCamera')
cam_auto.lens = 50.0
cam_auto.sensor_width = 36.0
cam_auto.clip_end = 1000.0
ob_auto_camera = bpy.data.objects.new('AutoCamera', cam_auto)
scene.collection.objects.link(ob_auto_camera)
ob_auto_camera.location = (3.35264, -2.75193, 2.68138)
ob_auto_camera.rotation_euler = (1.09748, -7.21219e-08, 0.694738)
scene.camera = ob_auto_camera
light_auto_sun = bpy.data.lights.new('AutoSun', 'SUN')
light_auto_sun.energy = 3.0
light_auto_sun.angle = 0.0523599
ob_auto_sun = bpy.data.objects.new('AutoSun', light_auto_sun)
scene.collection.objects.link(ob_auto_sun)
ob_auto_sun.rotation_euler = (0.872665, 0.174533, 0.523599)
bpy.context.view_layer.update()
